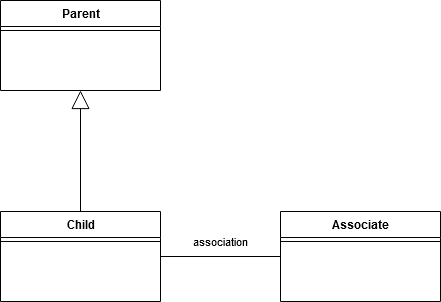

The diagram above was exported from draw.io. Its source (the exported page's mxGraphModel, read from the mxfile embedded in the PNG):
<mxGraphModel dx="1036" dy="587" grid="1" gridSize="10" guides="1" tooltips="1" connect="1" arrows="1" fold="1" page="1" pageScale="1" pageWidth="826" pageHeight="1169" background="#ffffff" math="0" shadow="0">
  <root>
    <mxCell id="0" />
    <mxCell id="1" parent="0" />
    <mxCell id="2" value="Parent" style="swimlane;html=1;fontStyle=1;align=center;verticalAlign=top;childLayout=stackLayout;horizontal=1;startSize=26;horizontalStack=0;resizeParent=1;resizeLast=0;collapsible=1;marginBottom=0;swimlaneFillColor=#ffffff;" parent="1" vertex="1">
      <mxGeometry x="80" y="49" width="160" height="90" as="geometry" />
    </mxCell>
    <mxCell id="4" value="" style="line;html=1;strokeWidth=1;fillColor=none;align=left;verticalAlign=middle;spacingTop=-1;spacingLeft=3;spacingRight=3;rotatable=0;labelPosition=right;points=[];portConstraint=eastwest;" parent="2" vertex="1">
      <mxGeometry y="26" width="160" height="8" as="geometry" />
    </mxCell>
    <mxCell id="6" value="Child" style="swimlane;html=1;fontStyle=1;align=center;verticalAlign=top;childLayout=stackLayout;horizontal=1;startSize=26;horizontalStack=0;resizeParent=1;resizeLast=0;collapsible=1;marginBottom=0;swimlaneFillColor=#ffffff;" parent="1" vertex="1">
      <mxGeometry x="80" y="260" width="160" height="90" as="geometry" />
    </mxCell>
    <mxCell id="8" value="" style="line;html=1;strokeWidth=1;fillColor=none;align=left;verticalAlign=middle;spacingTop=-1;spacingLeft=3;spacingRight=3;rotatable=0;labelPosition=right;points=[];portConstraint=eastwest;" parent="6" vertex="1">
      <mxGeometry y="26" width="160" height="8" as="geometry" />
    </mxCell>
    <mxCell id="14" value="" style="endArrow=block;endSize=16;endFill=0;html=1;exitX=0.5;exitY=0;entryX=0.5;entryY=1;" parent="1" source="6" target="2" edge="1">
      <mxGeometry width="160" relative="1" as="geometry">
        <mxPoint x="10" y="10" as="sourcePoint" />
        <mxPoint x="180" y="160" as="targetPoint" />
      </mxGeometry>
    </mxCell>
    <mxCell id="15" value="Associate" style="swimlane;html=1;fontStyle=1;align=center;verticalAlign=top;childLayout=stackLayout;horizontal=1;startSize=26;horizontalStack=0;resizeParent=1;resizeLast=0;collapsible=1;marginBottom=0;swimlaneFillColor=#ffffff;" parent="1" vertex="1">
      <mxGeometry x="360" y="260" width="160" height="90" as="geometry" />
    </mxCell>
    <mxCell id="16" value="" style="line;html=1;strokeWidth=1;fillColor=none;align=left;verticalAlign=middle;spacingTop=-1;spacingLeft=3;spacingRight=3;rotatable=0;labelPosition=right;points=[];portConstraint=eastwest;" parent="15" vertex="1">
      <mxGeometry y="26" width="160" height="8" as="geometry" />
    </mxCell>
    <mxCell id="17" value="association" style="endArrow=none;html=1;entryX=0;entryY=0.5;exitX=1;exitY=0.5;endFill=0;" parent="1" source="6" target="15" edge="1">
      <mxGeometry y="15" width="50" height="50" relative="1" as="geometry">
        <mxPoint x="80" y="420" as="sourcePoint" />
        <mxPoint x="130" y="370" as="targetPoint" />
        <mxPoint as="offset" />
      </mxGeometry>
    </mxCell>
  </root>
</mxGraphModel>